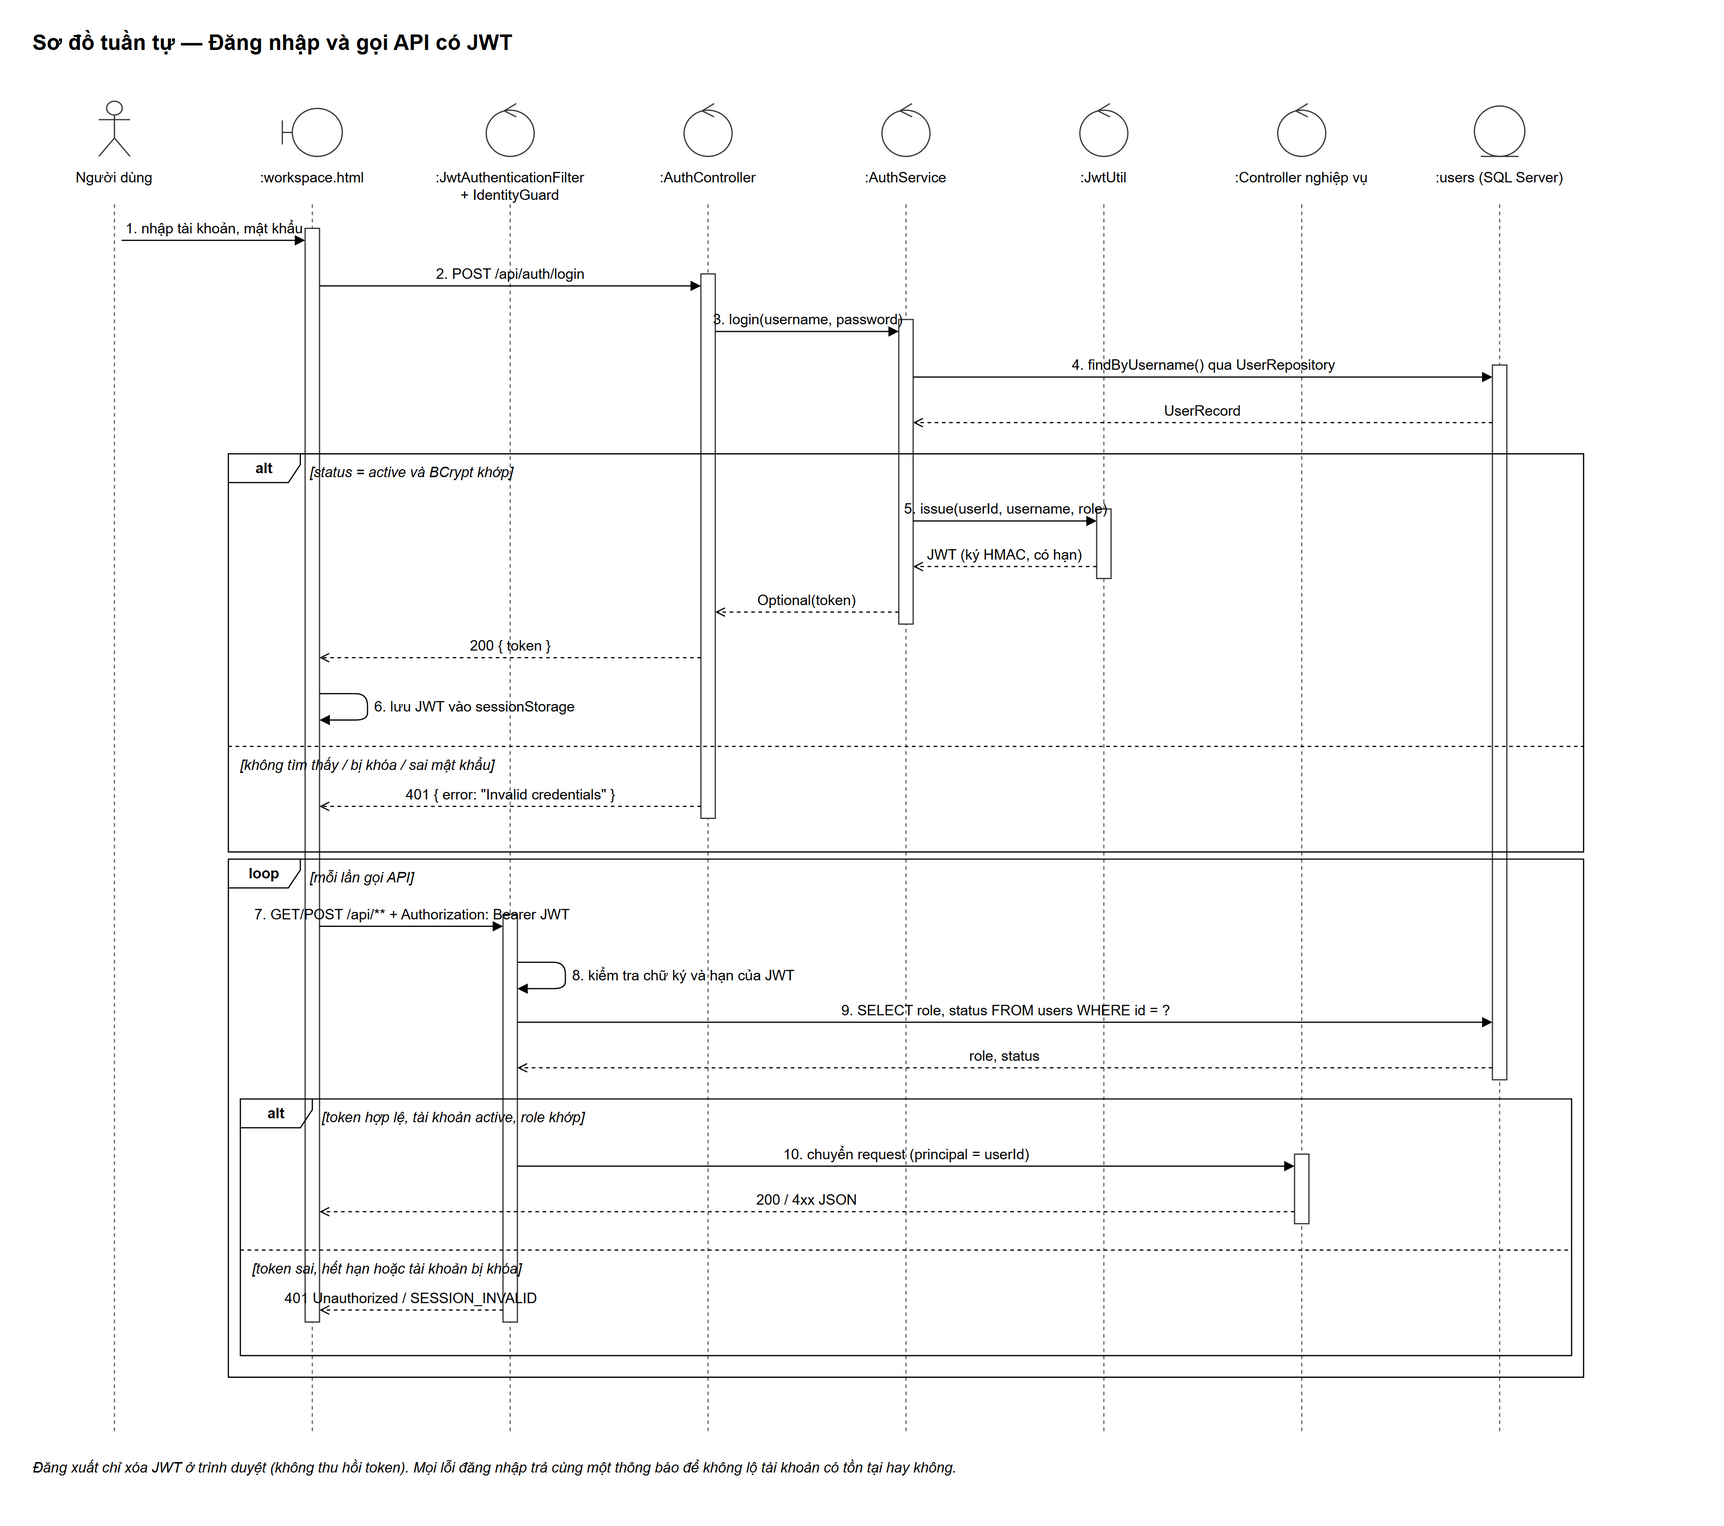

The diagram above was exported from draw.io. Its source (the exported page's mxGraphModel, read from the mxfile embedded in the PNG):
<mxGraphModel grid="0" page="0" math="0" shadow="0">
  <root>
    <mxCell id="0" />
    <mxCell id="1" parent="0" />
    <mxCell id="v1" value="Sơ đồ tuần tự — Đăng nhập và gọi API có JWT" style="text;html=1;fontSize=18;fontStyle=1;align=left;verticalAlign=middle;" vertex="1" parent="1">
      <mxGeometry x="0" y="-50" width="1390" height="30" as="geometry" />
    </mxCell>
    <mxCell id="v2" value="" style="shape=umlActor;html=1;fillColor=#ffffff;strokeColor=#333333;" vertex="1" parent="1">
      <mxGeometry x="57" y="14" width="26" height="46" as="geometry" />
    </mxCell>
    <mxCell id="v3" value="Người dùng" style="text;html=1;whiteSpace=wrap;fontSize=12;align=left;verticalAlign=top;align=center;fontSize=12;" vertex="1" parent="1">
      <mxGeometry x="-5" y="64" width="150" height="34" as="geometry" />
    </mxCell>
    <mxCell id="e4" value="" style="html=1;fontSize=12;endArrow=none;dashed=1;strokeColor=#666666;" edge="1" parent="1">
      <mxGeometry relative="1" as="geometry">
        <mxPoint x="70" y="100" as="sourcePoint" />
        <mxPoint x="70" y="1126" as="targetPoint" />
      </mxGeometry>
    </mxCell>
    <mxCell id="v5" value="" style="shape=umlBoundary;html=1;fillColor=#ffffff;strokeColor=#333333;" vertex="1" parent="1">
      <mxGeometry x="210" y="20" width="50" height="40" as="geometry" />
    </mxCell>
    <mxCell id="v6" value=":workspace.html" style="text;html=1;whiteSpace=wrap;fontSize=12;align=left;verticalAlign=top;align=center;fontSize=12;" vertex="1" parent="1">
      <mxGeometry x="160" y="64" width="150" height="34" as="geometry" />
    </mxCell>
    <mxCell id="e7" value="" style="html=1;fontSize=12;endArrow=none;dashed=1;strokeColor=#666666;" edge="1" parent="1">
      <mxGeometry relative="1" as="geometry">
        <mxPoint x="235" y="100" as="sourcePoint" />
        <mxPoint x="235" y="1126" as="targetPoint" />
      </mxGeometry>
    </mxCell>
    <mxCell id="v8" value="" style="ellipse;shape=umlControl;html=1;fillColor=#ffffff;strokeColor=#333333;" vertex="1" parent="1">
      <mxGeometry x="380" y="16" width="40" height="44" as="geometry" />
    </mxCell>
    <mxCell id="v9" value=":JwtAuthenticationFilter&lt;br/&gt;+ IdentityGuard" style="text;html=1;whiteSpace=wrap;fontSize=12;align=left;verticalAlign=top;align=center;fontSize=12;" vertex="1" parent="1">
      <mxGeometry x="325" y="64" width="150" height="34" as="geometry" />
    </mxCell>
    <mxCell id="e10" value="" style="html=1;fontSize=12;endArrow=none;dashed=1;strokeColor=#666666;" edge="1" parent="1">
      <mxGeometry relative="1" as="geometry">
        <mxPoint x="400" y="100" as="sourcePoint" />
        <mxPoint x="400" y="1126" as="targetPoint" />
      </mxGeometry>
    </mxCell>
    <mxCell id="v11" value="" style="ellipse;shape=umlControl;html=1;fillColor=#ffffff;strokeColor=#333333;" vertex="1" parent="1">
      <mxGeometry x="545" y="16" width="40" height="44" as="geometry" />
    </mxCell>
    <mxCell id="v12" value=":AuthController" style="text;html=1;whiteSpace=wrap;fontSize=12;align=left;verticalAlign=top;align=center;fontSize=12;" vertex="1" parent="1">
      <mxGeometry x="490" y="64" width="150" height="34" as="geometry" />
    </mxCell>
    <mxCell id="e13" value="" style="html=1;fontSize=12;endArrow=none;dashed=1;strokeColor=#666666;" edge="1" parent="1">
      <mxGeometry relative="1" as="geometry">
        <mxPoint x="565" y="100" as="sourcePoint" />
        <mxPoint x="565" y="1126" as="targetPoint" />
      </mxGeometry>
    </mxCell>
    <mxCell id="v14" value="" style="ellipse;shape=umlControl;html=1;fillColor=#ffffff;strokeColor=#333333;" vertex="1" parent="1">
      <mxGeometry x="710" y="16" width="40" height="44" as="geometry" />
    </mxCell>
    <mxCell id="v15" value=":AuthService" style="text;html=1;whiteSpace=wrap;fontSize=12;align=left;verticalAlign=top;align=center;fontSize=12;" vertex="1" parent="1">
      <mxGeometry x="655" y="64" width="150" height="34" as="geometry" />
    </mxCell>
    <mxCell id="e16" value="" style="html=1;fontSize=12;endArrow=none;dashed=1;strokeColor=#666666;" edge="1" parent="1">
      <mxGeometry relative="1" as="geometry">
        <mxPoint x="730" y="100" as="sourcePoint" />
        <mxPoint x="730" y="1126" as="targetPoint" />
      </mxGeometry>
    </mxCell>
    <mxCell id="v17" value="" style="ellipse;shape=umlControl;html=1;fillColor=#ffffff;strokeColor=#333333;" vertex="1" parent="1">
      <mxGeometry x="875" y="16" width="40" height="44" as="geometry" />
    </mxCell>
    <mxCell id="v18" value=":JwtUtil" style="text;html=1;whiteSpace=wrap;fontSize=12;align=left;verticalAlign=top;align=center;fontSize=12;" vertex="1" parent="1">
      <mxGeometry x="820" y="64" width="150" height="34" as="geometry" />
    </mxCell>
    <mxCell id="e19" value="" style="html=1;fontSize=12;endArrow=none;dashed=1;strokeColor=#666666;" edge="1" parent="1">
      <mxGeometry relative="1" as="geometry">
        <mxPoint x="895" y="100" as="sourcePoint" />
        <mxPoint x="895" y="1126" as="targetPoint" />
      </mxGeometry>
    </mxCell>
    <mxCell id="v20" value="" style="ellipse;shape=umlControl;html=1;fillColor=#ffffff;strokeColor=#333333;" vertex="1" parent="1">
      <mxGeometry x="1040" y="16" width="40" height="44" as="geometry" />
    </mxCell>
    <mxCell id="v21" value=":Controller nghiệp vụ" style="text;html=1;whiteSpace=wrap;fontSize=12;align=left;verticalAlign=top;align=center;fontSize=12;" vertex="1" parent="1">
      <mxGeometry x="985" y="64" width="150" height="34" as="geometry" />
    </mxCell>
    <mxCell id="e22" value="" style="html=1;fontSize=12;endArrow=none;dashed=1;strokeColor=#666666;" edge="1" parent="1">
      <mxGeometry relative="1" as="geometry">
        <mxPoint x="1060" y="100" as="sourcePoint" />
        <mxPoint x="1060" y="1126" as="targetPoint" />
      </mxGeometry>
    </mxCell>
    <mxCell id="v23" value="" style="ellipse;shape=umlEntity;html=1;fillColor=#ffffff;strokeColor=#333333;" vertex="1" parent="1">
      <mxGeometry x="1204" y="18" width="42" height="42" as="geometry" />
    </mxCell>
    <mxCell id="v24" value=":users (SQL Server)" style="text;html=1;whiteSpace=wrap;fontSize=12;align=left;verticalAlign=top;align=center;fontSize=12;" vertex="1" parent="1">
      <mxGeometry x="1150" y="64" width="150" height="34" as="geometry" />
    </mxCell>
    <mxCell id="e25" value="" style="html=1;fontSize=12;endArrow=none;dashed=1;strokeColor=#666666;" edge="1" parent="1">
      <mxGeometry relative="1" as="geometry">
        <mxPoint x="1225" y="100" as="sourcePoint" />
        <mxPoint x="1225" y="1126" as="targetPoint" />
      </mxGeometry>
    </mxCell>
    <mxCell id="v26" value="" style="html=1;points=[];perimeter=orthogonalPerimeter;fillColor=#ffffff;strokeColor=#333333;" vertex="1" parent="1">
      <mxGeometry x="229" y="120" width="12" height="912" as="geometry" />
    </mxCell>
    <mxCell id="v27" value="" style="html=1;points=[];perimeter=orthogonalPerimeter;fillColor=#ffffff;strokeColor=#333333;" vertex="1" parent="1">
      <mxGeometry x="394" y="692" width="12" height="340" as="geometry" />
    </mxCell>
    <mxCell id="v28" value="" style="html=1;points=[];perimeter=orthogonalPerimeter;fillColor=#ffffff;strokeColor=#333333;" vertex="1" parent="1">
      <mxGeometry x="559" y="158" width="12" height="454" as="geometry" />
    </mxCell>
    <mxCell id="v29" value="" style="html=1;points=[];perimeter=orthogonalPerimeter;fillColor=#ffffff;strokeColor=#333333;" vertex="1" parent="1">
      <mxGeometry x="724" y="196" width="12" height="254" as="geometry" />
    </mxCell>
    <mxCell id="v30" value="" style="html=1;points=[];perimeter=orthogonalPerimeter;fillColor=#ffffff;strokeColor=#333333;" vertex="1" parent="1">
      <mxGeometry x="889" y="354" width="12" height="58" as="geometry" />
    </mxCell>
    <mxCell id="v31" value="" style="html=1;points=[];perimeter=orthogonalPerimeter;fillColor=#ffffff;strokeColor=#333333;" vertex="1" parent="1">
      <mxGeometry x="1054" y="892" width="12" height="58" as="geometry" />
    </mxCell>
    <mxCell id="v32" value="" style="html=1;points=[];perimeter=orthogonalPerimeter;fillColor=#ffffff;strokeColor=#333333;" vertex="1" parent="1">
      <mxGeometry x="1219" y="234" width="12" height="596" as="geometry" />
    </mxCell>
    <mxCell id="e33" value="1. nhập tài khoản, mật khẩu" style="html=1;fontSize=12;endArrow=block;endFill=1;verticalAlign=bottom;labelBackgroundColor=none;" edge="1" parent="1">
      <mxGeometry relative="1" as="geometry">
        <mxPoint x="76" y="130" as="sourcePoint" />
        <mxPoint x="229" y="130" as="targetPoint" />
      </mxGeometry>
    </mxCell>
    <mxCell id="e34" value="2. POST /api/auth/login" style="html=1;fontSize=12;endArrow=block;endFill=1;verticalAlign=bottom;labelBackgroundColor=none;" edge="1" parent="1">
      <mxGeometry relative="1" as="geometry">
        <mxPoint x="241" y="168" as="sourcePoint" />
        <mxPoint x="559" y="168" as="targetPoint" />
      </mxGeometry>
    </mxCell>
    <mxCell id="e35" value="3. login(username, password)" style="html=1;fontSize=12;endArrow=block;endFill=1;verticalAlign=bottom;labelBackgroundColor=none;" edge="1" parent="1">
      <mxGeometry relative="1" as="geometry">
        <mxPoint x="571" y="206" as="sourcePoint" />
        <mxPoint x="724" y="206" as="targetPoint" />
      </mxGeometry>
    </mxCell>
    <mxCell id="e36" value="4. findByUsername() qua UserRepository" style="html=1;fontSize=12;endArrow=block;endFill=1;verticalAlign=bottom;labelBackgroundColor=none;" edge="1" parent="1">
      <mxGeometry relative="1" as="geometry">
        <mxPoint x="736" y="244" as="sourcePoint" />
        <mxPoint x="1219" y="244" as="targetPoint" />
      </mxGeometry>
    </mxCell>
    <mxCell id="e37" value="UserRecord" style="html=1;fontSize=12;endArrow=open;dashed=1;endFill=0;verticalAlign=bottom;labelBackgroundColor=none;" edge="1" parent="1">
      <mxGeometry relative="1" as="geometry">
        <mxPoint x="1219" y="282" as="sourcePoint" />
        <mxPoint x="736" y="282" as="targetPoint" />
      </mxGeometry>
    </mxCell>
    <mxCell id="e38" value="5. issue(userId, username, role)" style="html=1;fontSize=12;endArrow=block;endFill=1;verticalAlign=bottom;labelBackgroundColor=none;" edge="1" parent="1">
      <mxGeometry relative="1" as="geometry">
        <mxPoint x="736" y="364" as="sourcePoint" />
        <mxPoint x="889" y="364" as="targetPoint" />
      </mxGeometry>
    </mxCell>
    <mxCell id="e39" value="JWT (ký HMAC, có hạn)" style="html=1;fontSize=12;endArrow=open;dashed=1;endFill=0;verticalAlign=bottom;labelBackgroundColor=none;" edge="1" parent="1">
      <mxGeometry relative="1" as="geometry">
        <mxPoint x="889" y="402" as="sourcePoint" />
        <mxPoint x="736" y="402" as="targetPoint" />
      </mxGeometry>
    </mxCell>
    <mxCell id="e40" value="Optional(token)" style="html=1;fontSize=12;endArrow=open;dashed=1;endFill=0;verticalAlign=bottom;labelBackgroundColor=none;" edge="1" parent="1">
      <mxGeometry relative="1" as="geometry">
        <mxPoint x="724" y="440" as="sourcePoint" />
        <mxPoint x="571" y="440" as="targetPoint" />
      </mxGeometry>
    </mxCell>
    <mxCell id="e41" value="200 { token }" style="html=1;fontSize=12;endArrow=open;dashed=1;endFill=0;verticalAlign=bottom;labelBackgroundColor=none;" edge="1" parent="1">
      <mxGeometry relative="1" as="geometry">
        <mxPoint x="559" y="478" as="sourcePoint" />
        <mxPoint x="241" y="478" as="targetPoint" />
      </mxGeometry>
    </mxCell>
    <mxCell id="e42" value="6. lưu JWT vào sessionStorage" style="html=1;fontSize=12;endArrow=block;endFill=1;align=left;spacingLeft=4;verticalAlign=middle;labelBackgroundColor=none;" edge="1" parent="1">
      <mxGeometry relative="1" as="geometry">
        <mxPoint x="241" y="508" as="sourcePoint" />
        <mxPoint x="241" y="530" as="targetPoint" />
        <Array as="points">
          <mxPoint x="281" y="508" />
          <mxPoint x="281" y="530" />
        </Array>
      </mxGeometry>
    </mxCell>
    <mxCell id="e43" value="401 { error: &quot;Invalid credentials&quot; }" style="html=1;fontSize=12;endArrow=open;dashed=1;endFill=0;verticalAlign=bottom;labelBackgroundColor=none;" edge="1" parent="1">
      <mxGeometry relative="1" as="geometry">
        <mxPoint x="559" y="602" as="sourcePoint" />
        <mxPoint x="241" y="602" as="targetPoint" />
      </mxGeometry>
    </mxCell>
    <mxCell id="v44" value="alt" style="shape=umlFrame;whiteSpace=wrap;html=1;width=60;height=24;fontSize=12;fontStyle=1;fillColor=none;" vertex="1" parent="1">
      <mxGeometry x="165" y="308" width="1130" height="332" as="geometry" />
    </mxCell>
    <mxCell id="v45" value="[status = active và BCrypt khớp]" style="text;html=1;whiteSpace=wrap;fontSize=12;align=left;verticalAlign=top;fontStyle=2;" vertex="1" parent="1">
      <mxGeometry x="231" y="310" width="1060" height="20" as="geometry" />
    </mxCell>
    <mxCell id="e46" value="" style="html=1;fontSize=12;endArrow=none;dashed=1;" edge="1" parent="1">
      <mxGeometry relative="1" as="geometry">
        <mxPoint x="165" y="552" as="sourcePoint" />
        <mxPoint x="1295" y="552" as="targetPoint" />
      </mxGeometry>
    </mxCell>
    <mxCell id="v47" value="[không tìm thấy / bị khóa / sai mật khẩu]" style="text;html=1;whiteSpace=wrap;fontSize=12;align=left;verticalAlign=top;fontStyle=2;" vertex="1" parent="1">
      <mxGeometry x="173" y="554" width="1114" height="20" as="geometry" />
    </mxCell>
    <mxCell id="e48" value="7. GET/POST /api/** + Authorization: Bearer JWT" style="html=1;fontSize=12;endArrow=block;endFill=1;verticalAlign=bottom;labelBackgroundColor=none;" edge="1" parent="1">
      <mxGeometry relative="1" as="geometry">
        <mxPoint x="241" y="702" as="sourcePoint" />
        <mxPoint x="394" y="702" as="targetPoint" />
      </mxGeometry>
    </mxCell>
    <mxCell id="e49" value="8. kiểm tra chữ ký và hạn của JWT" style="html=1;fontSize=12;endArrow=block;endFill=1;align=left;spacingLeft=4;verticalAlign=middle;labelBackgroundColor=none;" edge="1" parent="1">
      <mxGeometry relative="1" as="geometry">
        <mxPoint x="406" y="732" as="sourcePoint" />
        <mxPoint x="406" y="754" as="targetPoint" />
        <Array as="points">
          <mxPoint x="446" y="732" />
          <mxPoint x="446" y="754" />
        </Array>
      </mxGeometry>
    </mxCell>
    <mxCell id="e50" value="9. SELECT role, status FROM users WHERE id = ?" style="html=1;fontSize=12;endArrow=block;endFill=1;verticalAlign=bottom;labelBackgroundColor=none;" edge="1" parent="1">
      <mxGeometry relative="1" as="geometry">
        <mxPoint x="406" y="782" as="sourcePoint" />
        <mxPoint x="1219" y="782" as="targetPoint" />
      </mxGeometry>
    </mxCell>
    <mxCell id="e51" value="role, status" style="html=1;fontSize=12;endArrow=open;dashed=1;endFill=0;verticalAlign=bottom;labelBackgroundColor=none;" edge="1" parent="1">
      <mxGeometry relative="1" as="geometry">
        <mxPoint x="1219" y="820" as="sourcePoint" />
        <mxPoint x="406" y="820" as="targetPoint" />
      </mxGeometry>
    </mxCell>
    <mxCell id="e52" value="10. chuyển request (principal = userId)" style="html=1;fontSize=12;endArrow=block;endFill=1;verticalAlign=bottom;labelBackgroundColor=none;" edge="1" parent="1">
      <mxGeometry relative="1" as="geometry">
        <mxPoint x="406" y="902" as="sourcePoint" />
        <mxPoint x="1054" y="902" as="targetPoint" />
      </mxGeometry>
    </mxCell>
    <mxCell id="e53" value="200 / 4xx JSON" style="html=1;fontSize=12;endArrow=open;dashed=1;endFill=0;verticalAlign=bottom;labelBackgroundColor=none;" edge="1" parent="1">
      <mxGeometry relative="1" as="geometry">
        <mxPoint x="1054" y="940" as="sourcePoint" />
        <mxPoint x="241" y="940" as="targetPoint" />
      </mxGeometry>
    </mxCell>
    <mxCell id="e54" value="401 Unauthorized / SESSION_INVALID" style="html=1;fontSize=12;endArrow=open;dashed=1;endFill=0;verticalAlign=bottom;labelBackgroundColor=none;" edge="1" parent="1">
      <mxGeometry relative="1" as="geometry">
        <mxPoint x="394" y="1022" as="sourcePoint" />
        <mxPoint x="241" y="1022" as="targetPoint" />
      </mxGeometry>
    </mxCell>
    <mxCell id="v55" value="alt" style="shape=umlFrame;whiteSpace=wrap;html=1;width=60;height=24;fontSize=12;fontStyle=1;fillColor=none;" vertex="1" parent="1">
      <mxGeometry x="175" y="846" width="1110" height="214" as="geometry" />
    </mxCell>
    <mxCell id="v56" value="[token hợp lệ, tài khoản active, role khớp]" style="text;html=1;whiteSpace=wrap;fontSize=12;align=left;verticalAlign=top;fontStyle=2;" vertex="1" parent="1">
      <mxGeometry x="241" y="848" width="1040" height="20" as="geometry" />
    </mxCell>
    <mxCell id="e57" value="" style="html=1;fontSize=12;endArrow=none;dashed=1;" edge="1" parent="1">
      <mxGeometry relative="1" as="geometry">
        <mxPoint x="175" y="972" as="sourcePoint" />
        <mxPoint x="1285" y="972" as="targetPoint" />
      </mxGeometry>
    </mxCell>
    <mxCell id="v58" value="[token sai, hết hạn hoặc tài khoản bị khóa]" style="text;html=1;whiteSpace=wrap;fontSize=12;align=left;verticalAlign=top;fontStyle=2;" vertex="1" parent="1">
      <mxGeometry x="183" y="974" width="1094" height="20" as="geometry" />
    </mxCell>
    <mxCell id="v59" value="loop" style="shape=umlFrame;whiteSpace=wrap;html=1;width=60;height=24;fontSize=12;fontStyle=1;fillColor=none;" vertex="1" parent="1">
      <mxGeometry x="165" y="646" width="1130" height="432" as="geometry" />
    </mxCell>
    <mxCell id="v60" value="[mỗi lần gọi API]" style="text;html=1;whiteSpace=wrap;fontSize=12;align=left;verticalAlign=top;fontStyle=2;" vertex="1" parent="1">
      <mxGeometry x="231" y="648" width="1060" height="20" as="geometry" />
    </mxCell>
    <mxCell id="v61" value="Đăng xuất chỉ xóa JWT ở trình duyệt (không thu hồi token). Mọi lỗi đăng nhập trả cùng một thông báo để không lộ tài khoản có tồn tại hay không." style="text;html=1;whiteSpace=wrap;fontSize=12;align=left;verticalAlign=top;fontStyle=2;" vertex="1" parent="1">
      <mxGeometry x="0" y="1140" width="1390" height="40" as="geometry" />
    </mxCell>
  </root>
</mxGraphModel>